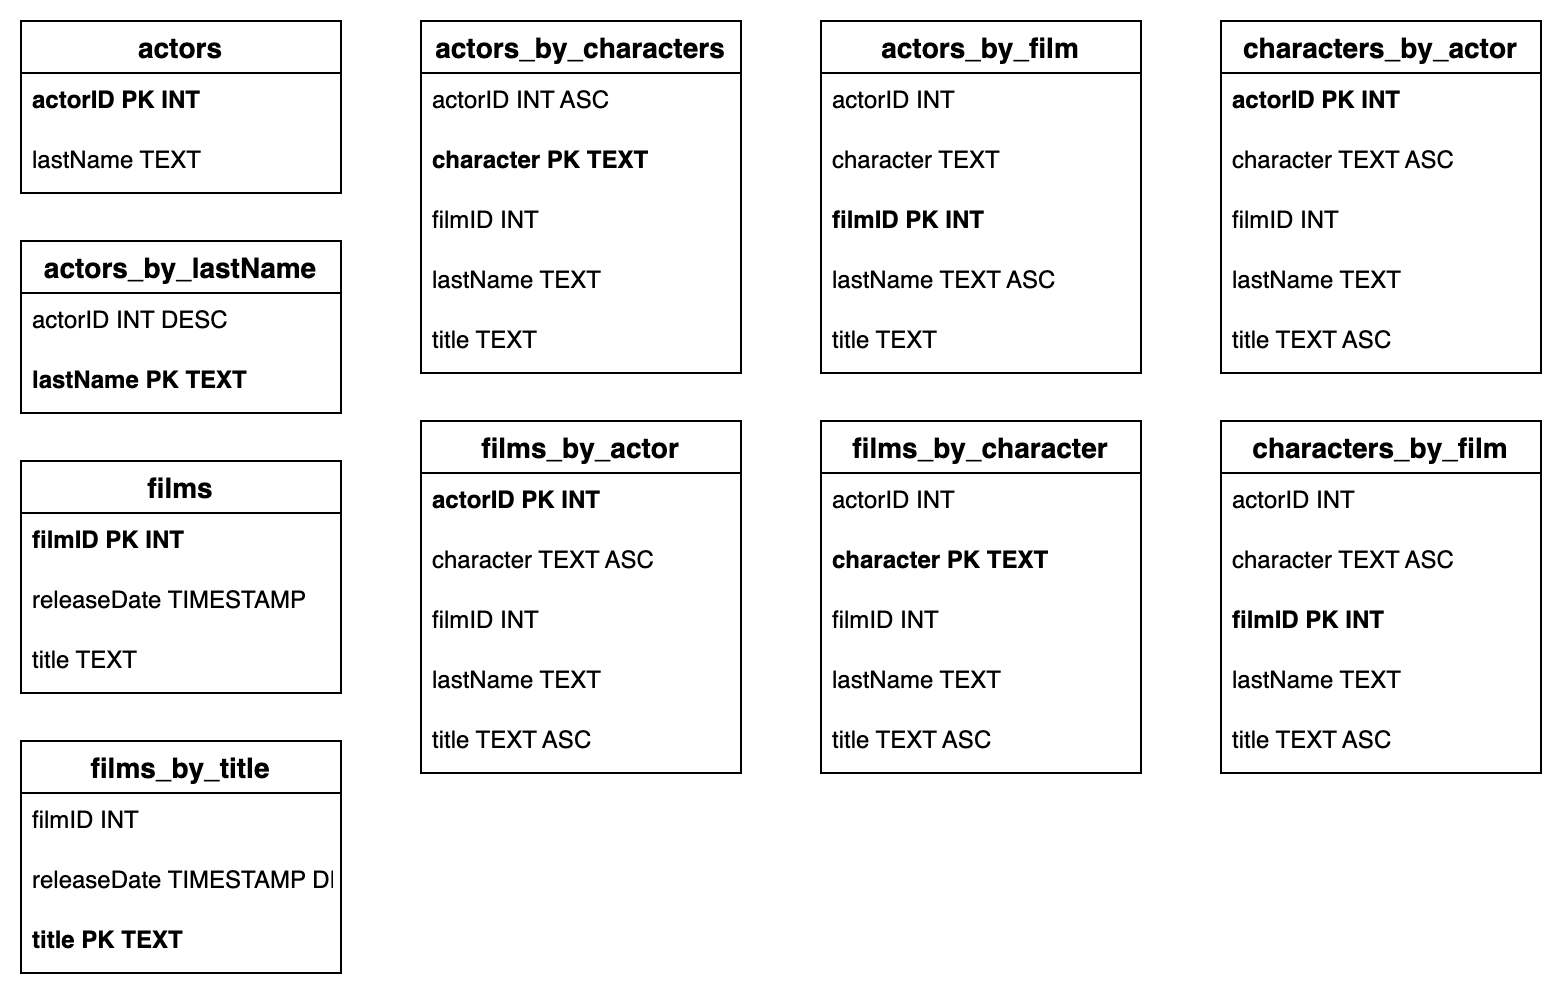

The diagram above was exported from draw.io. Its source (the exported page's mxGraphModel, read from the mxfile embedded in the PNG):
<mxGraphModel dx="1715" dy="-396" grid="1" gridSize="10" guides="1" tooltips="1" connect="1" arrows="1" fold="1" page="1" pageScale="1" pageWidth="827" pageHeight="1169" math="0" shadow="0">
  <root>
    <mxCell id="0" />
    <mxCell id="1" parent="0" />
    <mxCell id="2" value="actors" style="swimlane;fontStyle=1;childLayout=stackLayout;horizontal=1;startSize=26;horizontalStack=0;resizeParent=1;resizeParentMax=0;resizeLast=0;collapsible=1;marginBottom=0;align=center;fontSize=14;" vertex="1" parent="1">
      <mxGeometry x="40" y="1200" width="160" height="86" as="geometry" />
    </mxCell>
    <mxCell id="3" value="actorID PK INT" style="text;strokeColor=none;fillColor=none;spacingLeft=4;spacingRight=4;overflow=hidden;rotatable=0;points=[[0,0.5],[1,0.5]];portConstraint=eastwest;fontSize=12;fontStyle=1" vertex="1" parent="2">
      <mxGeometry y="26" width="160" height="30" as="geometry" />
    </mxCell>
    <mxCell id="4" value="lastName TEXT" style="text;strokeColor=none;fillColor=none;spacingLeft=4;spacingRight=4;overflow=hidden;rotatable=0;points=[[0,0.5],[1,0.5]];portConstraint=eastwest;fontSize=12;" vertex="1" parent="2">
      <mxGeometry y="56" width="160" height="30" as="geometry" />
    </mxCell>
    <mxCell id="5" value="actors_by_characters" style="swimlane;fontStyle=1;childLayout=stackLayout;horizontal=1;startSize=26;horizontalStack=0;resizeParent=1;resizeParentMax=0;resizeLast=0;collapsible=1;marginBottom=0;align=center;fontSize=14;" vertex="1" parent="1">
      <mxGeometry x="240" y="1200" width="160" height="176" as="geometry" />
    </mxCell>
    <mxCell id="6" value="actorID INT ASC" style="text;strokeColor=none;fillColor=none;spacingLeft=4;spacingRight=4;overflow=hidden;rotatable=0;points=[[0,0.5],[1,0.5]];portConstraint=eastwest;fontSize=12;" vertex="1" parent="5">
      <mxGeometry y="26" width="160" height="30" as="geometry" />
    </mxCell>
    <mxCell id="7" value="character PK TEXT" style="text;strokeColor=none;fillColor=none;spacingLeft=4;spacingRight=4;overflow=hidden;rotatable=0;points=[[0,0.5],[1,0.5]];portConstraint=eastwest;fontSize=12;fontStyle=1" vertex="1" parent="5">
      <mxGeometry y="56" width="160" height="30" as="geometry" />
    </mxCell>
    <mxCell id="8" value="filmID INT" style="text;strokeColor=none;fillColor=none;spacingLeft=4;spacingRight=4;overflow=hidden;rotatable=0;points=[[0,0.5],[1,0.5]];portConstraint=eastwest;fontSize=12;" vertex="1" parent="5">
      <mxGeometry y="86" width="160" height="30" as="geometry" />
    </mxCell>
    <mxCell id="9" value="lastName TEXT" style="text;strokeColor=none;fillColor=none;spacingLeft=4;spacingRight=4;overflow=hidden;rotatable=0;points=[[0,0.5],[1,0.5]];portConstraint=eastwest;fontSize=12;" vertex="1" parent="5">
      <mxGeometry y="116" width="160" height="30" as="geometry" />
    </mxCell>
    <mxCell id="10" value="title TEXT" style="text;strokeColor=none;fillColor=none;spacingLeft=4;spacingRight=4;overflow=hidden;rotatable=0;points=[[0,0.5],[1,0.5]];portConstraint=eastwest;fontSize=12;" vertex="1" parent="5">
      <mxGeometry y="146" width="160" height="30" as="geometry" />
    </mxCell>
    <mxCell id="11" value="actors_by_film" style="swimlane;fontStyle=1;childLayout=stackLayout;horizontal=1;startSize=26;horizontalStack=0;resizeParent=1;resizeParentMax=0;resizeLast=0;collapsible=1;marginBottom=0;align=center;fontSize=14;" vertex="1" parent="1">
      <mxGeometry x="440" y="1200" width="160" height="176" as="geometry" />
    </mxCell>
    <mxCell id="12" value="actorID INT" style="text;strokeColor=none;fillColor=none;spacingLeft=4;spacingRight=4;overflow=hidden;rotatable=0;points=[[0,0.5],[1,0.5]];portConstraint=eastwest;fontSize=12;" vertex="1" parent="11">
      <mxGeometry y="26" width="160" height="30" as="geometry" />
    </mxCell>
    <mxCell id="13" value="character TEXT" style="text;strokeColor=none;fillColor=none;spacingLeft=4;spacingRight=4;overflow=hidden;rotatable=0;points=[[0,0.5],[1,0.5]];portConstraint=eastwest;fontSize=12;fontStyle=0" vertex="1" parent="11">
      <mxGeometry y="56" width="160" height="30" as="geometry" />
    </mxCell>
    <mxCell id="14" value="filmID PK INT" style="text;strokeColor=none;fillColor=none;spacingLeft=4;spacingRight=4;overflow=hidden;rotatable=0;points=[[0,0.5],[1,0.5]];portConstraint=eastwest;fontSize=12;fontStyle=1" vertex="1" parent="11">
      <mxGeometry y="86" width="160" height="30" as="geometry" />
    </mxCell>
    <mxCell id="15" value="lastName TEXT ASC" style="text;strokeColor=none;fillColor=none;spacingLeft=4;spacingRight=4;overflow=hidden;rotatable=0;points=[[0,0.5],[1,0.5]];portConstraint=eastwest;fontSize=12;" vertex="1" parent="11">
      <mxGeometry y="116" width="160" height="30" as="geometry" />
    </mxCell>
    <mxCell id="16" value="title TEXT" style="text;strokeColor=none;fillColor=none;spacingLeft=4;spacingRight=4;overflow=hidden;rotatable=0;points=[[0,0.5],[1,0.5]];portConstraint=eastwest;fontSize=12;" vertex="1" parent="11">
      <mxGeometry y="146" width="160" height="30" as="geometry" />
    </mxCell>
    <mxCell id="17" value="actors_by_lastName" style="swimlane;fontStyle=1;childLayout=stackLayout;horizontal=1;startSize=26;horizontalStack=0;resizeParent=1;resizeParentMax=0;resizeLast=0;collapsible=1;marginBottom=0;align=center;fontSize=14;" vertex="1" parent="1">
      <mxGeometry x="40" y="1310" width="160" height="86" as="geometry" />
    </mxCell>
    <mxCell id="18" value="actorID INT DESC" style="text;strokeColor=none;fillColor=none;spacingLeft=4;spacingRight=4;overflow=hidden;rotatable=0;points=[[0,0.5],[1,0.5]];portConstraint=eastwest;fontSize=12;fontStyle=0" vertex="1" parent="17">
      <mxGeometry y="26" width="160" height="30" as="geometry" />
    </mxCell>
    <mxCell id="19" value="lastName PK TEXT" style="text;strokeColor=none;fillColor=none;spacingLeft=4;spacingRight=4;overflow=hidden;rotatable=0;points=[[0,0.5],[1,0.5]];portConstraint=eastwest;fontSize=12;fontStyle=1" vertex="1" parent="17">
      <mxGeometry y="56" width="160" height="30" as="geometry" />
    </mxCell>
    <mxCell id="20" value="characters_by_actor" style="swimlane;fontStyle=1;childLayout=stackLayout;horizontal=1;startSize=26;horizontalStack=0;resizeParent=1;resizeParentMax=0;resizeLast=0;collapsible=1;marginBottom=0;align=center;fontSize=14;" vertex="1" parent="1">
      <mxGeometry x="640" y="1200" width="160" height="176" as="geometry" />
    </mxCell>
    <mxCell id="21" value="actorID PK INT" style="text;strokeColor=none;fillColor=none;spacingLeft=4;spacingRight=4;overflow=hidden;rotatable=0;points=[[0,0.5],[1,0.5]];portConstraint=eastwest;fontSize=12;fontStyle=1" vertex="1" parent="20">
      <mxGeometry y="26" width="160" height="30" as="geometry" />
    </mxCell>
    <mxCell id="22" value="character TEXT ASC" style="text;strokeColor=none;fillColor=none;spacingLeft=4;spacingRight=4;overflow=hidden;rotatable=0;points=[[0,0.5],[1,0.5]];portConstraint=eastwest;fontSize=12;fontStyle=0" vertex="1" parent="20">
      <mxGeometry y="56" width="160" height="30" as="geometry" />
    </mxCell>
    <mxCell id="23" value="filmID INT" style="text;strokeColor=none;fillColor=none;spacingLeft=4;spacingRight=4;overflow=hidden;rotatable=0;points=[[0,0.5],[1,0.5]];portConstraint=eastwest;fontSize=12;fontStyle=0" vertex="1" parent="20">
      <mxGeometry y="86" width="160" height="30" as="geometry" />
    </mxCell>
    <mxCell id="24" value="lastName TEXT" style="text;strokeColor=none;fillColor=none;spacingLeft=4;spacingRight=4;overflow=hidden;rotatable=0;points=[[0,0.5],[1,0.5]];portConstraint=eastwest;fontSize=12;" vertex="1" parent="20">
      <mxGeometry y="116" width="160" height="30" as="geometry" />
    </mxCell>
    <mxCell id="25" value="title TEXT ASC" style="text;strokeColor=none;fillColor=none;spacingLeft=4;spacingRight=4;overflow=hidden;rotatable=0;points=[[0,0.5],[1,0.5]];portConstraint=eastwest;fontSize=12;" vertex="1" parent="20">
      <mxGeometry y="146" width="160" height="30" as="geometry" />
    </mxCell>
    <mxCell id="26" value="characters_by_film" style="swimlane;fontStyle=1;childLayout=stackLayout;horizontal=1;startSize=26;horizontalStack=0;resizeParent=1;resizeParentMax=0;resizeLast=0;collapsible=1;marginBottom=0;align=center;fontSize=14;" vertex="1" parent="1">
      <mxGeometry x="640" y="1400" width="160" height="176" as="geometry" />
    </mxCell>
    <mxCell id="27" value="actorID INT" style="text;strokeColor=none;fillColor=none;spacingLeft=4;spacingRight=4;overflow=hidden;rotatable=0;points=[[0,0.5],[1,0.5]];portConstraint=eastwest;fontSize=12;fontStyle=0" vertex="1" parent="26">
      <mxGeometry y="26" width="160" height="30" as="geometry" />
    </mxCell>
    <mxCell id="28" value="character TEXT ASC" style="text;strokeColor=none;fillColor=none;spacingLeft=4;spacingRight=4;overflow=hidden;rotatable=0;points=[[0,0.5],[1,0.5]];portConstraint=eastwest;fontSize=12;fontStyle=0" vertex="1" parent="26">
      <mxGeometry y="56" width="160" height="30" as="geometry" />
    </mxCell>
    <mxCell id="29" value="filmID PK INT" style="text;strokeColor=none;fillColor=none;spacingLeft=4;spacingRight=4;overflow=hidden;rotatable=0;points=[[0,0.5],[1,0.5]];portConstraint=eastwest;fontSize=12;fontStyle=1" vertex="1" parent="26">
      <mxGeometry y="86" width="160" height="30" as="geometry" />
    </mxCell>
    <mxCell id="30" value="lastName TEXT" style="text;strokeColor=none;fillColor=none;spacingLeft=4;spacingRight=4;overflow=hidden;rotatable=0;points=[[0,0.5],[1,0.5]];portConstraint=eastwest;fontSize=12;" vertex="1" parent="26">
      <mxGeometry y="116" width="160" height="30" as="geometry" />
    </mxCell>
    <mxCell id="31" value="title TEXT ASC" style="text;strokeColor=none;fillColor=none;spacingLeft=4;spacingRight=4;overflow=hidden;rotatable=0;points=[[0,0.5],[1,0.5]];portConstraint=eastwest;fontSize=12;" vertex="1" parent="26">
      <mxGeometry y="146" width="160" height="30" as="geometry" />
    </mxCell>
    <mxCell id="32" value="films" style="swimlane;fontStyle=1;childLayout=stackLayout;horizontal=1;startSize=26;horizontalStack=0;resizeParent=1;resizeParentMax=0;resizeLast=0;collapsible=1;marginBottom=0;align=center;fontSize=14;" vertex="1" parent="1">
      <mxGeometry x="40" y="1420" width="160" height="116" as="geometry" />
    </mxCell>
    <mxCell id="33" value="filmID PK INT" style="text;strokeColor=none;fillColor=none;spacingLeft=4;spacingRight=4;overflow=hidden;rotatable=0;points=[[0,0.5],[1,0.5]];portConstraint=eastwest;fontSize=12;fontStyle=1" vertex="1" parent="32">
      <mxGeometry y="26" width="160" height="30" as="geometry" />
    </mxCell>
    <mxCell id="34" value="releaseDate TIMESTAMP" style="text;strokeColor=none;fillColor=none;spacingLeft=4;spacingRight=4;overflow=hidden;rotatable=0;points=[[0,0.5],[1,0.5]];portConstraint=eastwest;fontSize=12;fontStyle=0" vertex="1" parent="32">
      <mxGeometry y="56" width="160" height="30" as="geometry" />
    </mxCell>
    <mxCell id="35" value="title TEXT" style="text;strokeColor=none;fillColor=none;spacingLeft=4;spacingRight=4;overflow=hidden;rotatable=0;points=[[0,0.5],[1,0.5]];portConstraint=eastwest;fontSize=12;fontStyle=0" vertex="1" parent="32">
      <mxGeometry y="86" width="160" height="30" as="geometry" />
    </mxCell>
    <mxCell id="36" value="films_by_actor" style="swimlane;fontStyle=1;childLayout=stackLayout;horizontal=1;startSize=26;horizontalStack=0;resizeParent=1;resizeParentMax=0;resizeLast=0;collapsible=1;marginBottom=0;align=center;fontSize=14;" vertex="1" parent="1">
      <mxGeometry x="240" y="1400" width="160" height="176" as="geometry" />
    </mxCell>
    <mxCell id="37" value="actorID PK INT" style="text;strokeColor=none;fillColor=none;spacingLeft=4;spacingRight=4;overflow=hidden;rotatable=0;points=[[0,0.5],[1,0.5]];portConstraint=eastwest;fontSize=12;fontStyle=1" vertex="1" parent="36">
      <mxGeometry y="26" width="160" height="30" as="geometry" />
    </mxCell>
    <mxCell id="38" value="character TEXT ASC" style="text;strokeColor=none;fillColor=none;spacingLeft=4;spacingRight=4;overflow=hidden;rotatable=0;points=[[0,0.5],[1,0.5]];portConstraint=eastwest;fontSize=12;fontStyle=0" vertex="1" parent="36">
      <mxGeometry y="56" width="160" height="30" as="geometry" />
    </mxCell>
    <mxCell id="39" value="filmID INT" style="text;strokeColor=none;fillColor=none;spacingLeft=4;spacingRight=4;overflow=hidden;rotatable=0;points=[[0,0.5],[1,0.5]];portConstraint=eastwest;fontSize=12;" vertex="1" parent="36">
      <mxGeometry y="86" width="160" height="30" as="geometry" />
    </mxCell>
    <mxCell id="40" value="lastName TEXT" style="text;strokeColor=none;fillColor=none;spacingLeft=4;spacingRight=4;overflow=hidden;rotatable=0;points=[[0,0.5],[1,0.5]];portConstraint=eastwest;fontSize=12;" vertex="1" parent="36">
      <mxGeometry y="116" width="160" height="30" as="geometry" />
    </mxCell>
    <mxCell id="41" value="title TEXT ASC" style="text;strokeColor=none;fillColor=none;spacingLeft=4;spacingRight=4;overflow=hidden;rotatable=0;points=[[0,0.5],[1,0.5]];portConstraint=eastwest;fontSize=12;" vertex="1" parent="36">
      <mxGeometry y="146" width="160" height="30" as="geometry" />
    </mxCell>
    <mxCell id="42" value="films_by_character" style="swimlane;fontStyle=1;childLayout=stackLayout;horizontal=1;startSize=26;horizontalStack=0;resizeParent=1;resizeParentMax=0;resizeLast=0;collapsible=1;marginBottom=0;align=center;fontSize=14;" vertex="1" parent="1">
      <mxGeometry x="440" y="1400" width="160" height="176" as="geometry" />
    </mxCell>
    <mxCell id="43" value="actorID INT" style="text;strokeColor=none;fillColor=none;spacingLeft=4;spacingRight=4;overflow=hidden;rotatable=0;points=[[0,0.5],[1,0.5]];portConstraint=eastwest;fontSize=12;" vertex="1" parent="42">
      <mxGeometry y="26" width="160" height="30" as="geometry" />
    </mxCell>
    <mxCell id="44" value="character PK TEXT" style="text;strokeColor=none;fillColor=none;spacingLeft=4;spacingRight=4;overflow=hidden;rotatable=0;points=[[0,0.5],[1,0.5]];portConstraint=eastwest;fontSize=12;fontStyle=1" vertex="1" parent="42">
      <mxGeometry y="56" width="160" height="30" as="geometry" />
    </mxCell>
    <mxCell id="45" value="filmID INT" style="text;strokeColor=none;fillColor=none;spacingLeft=4;spacingRight=4;overflow=hidden;rotatable=0;points=[[0,0.5],[1,0.5]];portConstraint=eastwest;fontSize=12;" vertex="1" parent="42">
      <mxGeometry y="86" width="160" height="30" as="geometry" />
    </mxCell>
    <mxCell id="46" value="lastName TEXT" style="text;strokeColor=none;fillColor=none;spacingLeft=4;spacingRight=4;overflow=hidden;rotatable=0;points=[[0,0.5],[1,0.5]];portConstraint=eastwest;fontSize=12;" vertex="1" parent="42">
      <mxGeometry y="116" width="160" height="30" as="geometry" />
    </mxCell>
    <mxCell id="47" value="title TEXT ASC" style="text;strokeColor=none;fillColor=none;spacingLeft=4;spacingRight=4;overflow=hidden;rotatable=0;points=[[0,0.5],[1,0.5]];portConstraint=eastwest;fontSize=12;" vertex="1" parent="42">
      <mxGeometry y="146" width="160" height="30" as="geometry" />
    </mxCell>
    <mxCell id="48" value="films_by_title" style="swimlane;fontStyle=1;childLayout=stackLayout;horizontal=1;startSize=26;horizontalStack=0;resizeParent=1;resizeParentMax=0;resizeLast=0;collapsible=1;marginBottom=0;align=center;fontSize=14;" vertex="1" parent="1">
      <mxGeometry x="40" y="1560" width="160" height="116" as="geometry" />
    </mxCell>
    <mxCell id="49" value="filmID INT" style="text;strokeColor=none;fillColor=none;spacingLeft=4;spacingRight=4;overflow=hidden;rotatable=0;points=[[0,0.5],[1,0.5]];portConstraint=eastwest;fontSize=12;fontStyle=0" vertex="1" parent="48">
      <mxGeometry y="26" width="160" height="30" as="geometry" />
    </mxCell>
    <mxCell id="50" value="releaseDate TIMESTAMP DESC" style="text;strokeColor=none;fillColor=none;spacingLeft=4;spacingRight=4;overflow=hidden;rotatable=0;points=[[0,0.5],[1,0.5]];portConstraint=eastwest;fontSize=12;fontStyle=0" vertex="1" parent="48">
      <mxGeometry y="56" width="160" height="30" as="geometry" />
    </mxCell>
    <mxCell id="51" value="title PK TEXT" style="text;strokeColor=none;fillColor=none;spacingLeft=4;spacingRight=4;overflow=hidden;rotatable=0;points=[[0,0.5],[1,0.5]];portConstraint=eastwest;fontSize=12;fontStyle=1" vertex="1" parent="48">
      <mxGeometry y="86" width="160" height="30" as="geometry" />
    </mxCell>
  </root>
</mxGraphModel>